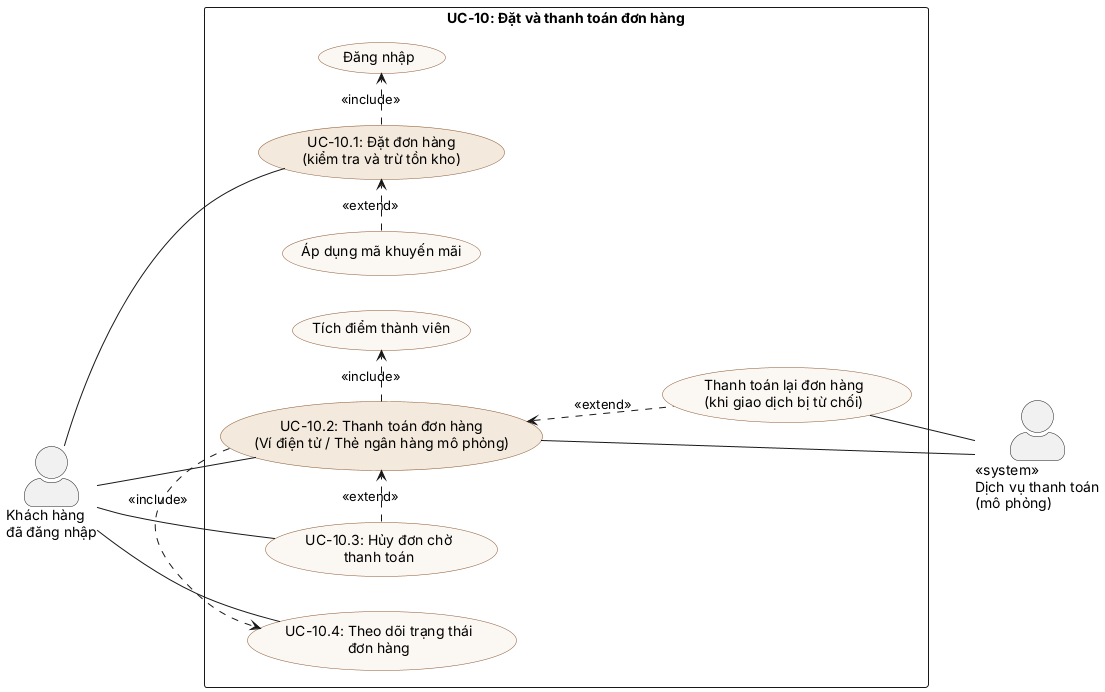

The diagram above was rendered by PlantUML. Its source (embedded in the PNG):
@startuml use-case-checkout
' Sơ đồ use-case phạm vi UC-10 Đặt và thanh toán đơn hàng (Task 1.3)
left to right direction
skinparam actorStyle awesome
skinparam usecase {
  BackgroundColor #FBF7F2
  BorderColor #8A5733
}

actor "Khách hàng\nđã đăng nhập" as Customer
actor "<<system>>\nDịch vụ thanh toán\n(mô phỏng)" as Pay

rectangle "UC-10: Đặt và thanh toán đơn hàng" {
  usecase "UC-10.1: Đặt đơn hàng\n(kiểm tra và trừ tồn kho)" as UC101 #F3E9DC
  usecase "UC-10.2: Thanh toán đơn hàng\n(Ví điện tử / Thẻ ngân hàng mô phỏng)" as UC102 #F3E9DC
  usecase "UC-10.3: Hủy đơn chờ\nthanh toán" as UC103
  usecase "UC-10.4: Theo dõi trạng thái\nđơn hàng" as UC104
  usecase "Áp dụng mã khuyến mãi" as Promo
  usecase "Đăng nhập" as Login
  usecase "Tích điểm thành viên" as Points
  usecase "Thanh toán lại đơn hàng\n(khi giao dịch bị từ chối)" as Retry
}

Customer -- UC101
Customer -- UC102
Customer -- UC103
Customer -- UC104

Promo .> UC101 : <<extend>>
UC101 .> Login : <<include>>
UC102 .> Points : <<include>>
UC103 .> UC102 : <<extend>>
UC102 .> UC104 : <<include>>
UC102 <.. Retry : <<extend>>

UC102 -- Pay
Retry -- Pay
@enduml